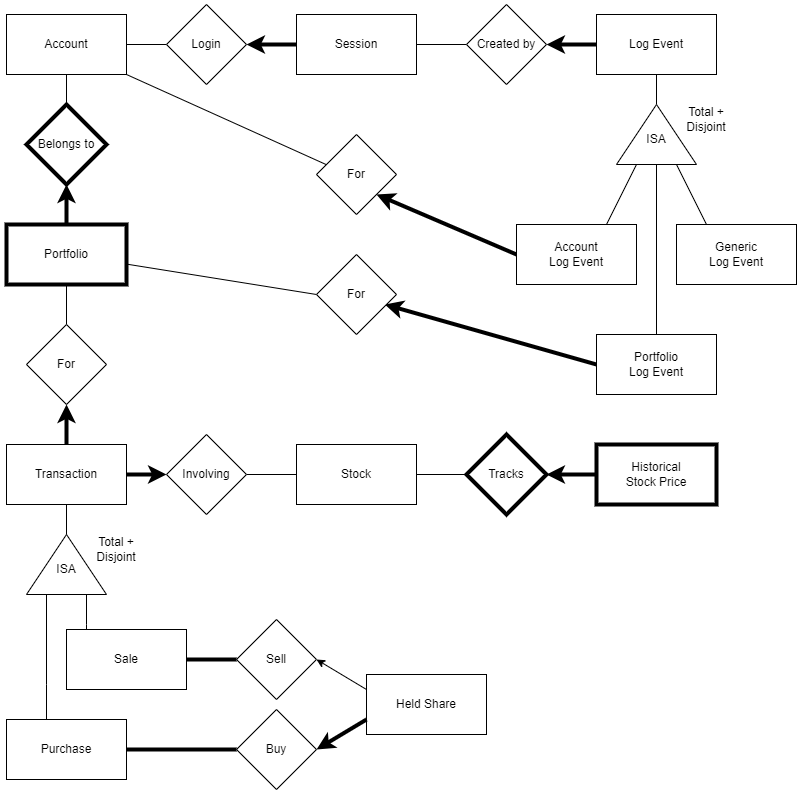

The diagram above was exported from draw.io. Its source (the exported page's mxGraphModel, read from the mxfile embedded in the PNG):
<mxGraphModel dx="1050" dy="534" grid="1" gridSize="10" guides="1" tooltips="1" connect="1" arrows="1" fold="1" page="1" pageScale="1" pageWidth="850" pageHeight="1100" math="0" shadow="0">
  <root>
    <mxCell id="0" />
    <mxCell id="1" parent="0" />
    <mxCell id="HyLNU7g0JUlTL28GnN6d-35" style="edgeStyle=orthogonalEdgeStyle;rounded=0;orthogonalLoop=1;jettySize=auto;html=1;entryX=0.5;entryY=0;entryDx=0;entryDy=0;endArrow=none;endFill=0;" parent="1" edge="1">
      <mxGeometry relative="1" as="geometry">
        <mxPoint x="320" y="635" as="sourcePoint" />
      </mxGeometry>
    </mxCell>
    <mxCell id="xOX9rh254LoriqFC2V0b-10" style="edgeStyle=orthogonalEdgeStyle;rounded=0;orthogonalLoop=1;jettySize=auto;html=1;entryX=0;entryY=0.5;entryDx=0;entryDy=0;endArrow=none;endFill=0;" parent="1" source="xOX9rh254LoriqFC2V0b-1" target="xOX9rh254LoriqFC2V0b-8" edge="1">
      <mxGeometry relative="1" as="geometry" />
    </mxCell>
    <mxCell id="xOX9rh254LoriqFC2V0b-18" style="edgeStyle=orthogonalEdgeStyle;rounded=0;orthogonalLoop=1;jettySize=auto;html=1;entryX=0.5;entryY=0;entryDx=0;entryDy=0;endArrow=none;endFill=0;" parent="1" source="xOX9rh254LoriqFC2V0b-1" target="xOX9rh254LoriqFC2V0b-12" edge="1">
      <mxGeometry relative="1" as="geometry" />
    </mxCell>
    <mxCell id="xOX9rh254LoriqFC2V0b-74" style="rounded=0;orthogonalLoop=1;jettySize=auto;html=1;entryX=0.13;entryY=0.38;entryDx=0;entryDy=0;entryPerimeter=0;endArrow=none;endFill=0;exitX=1;exitY=1;exitDx=0;exitDy=0;" parent="1" source="xOX9rh254LoriqFC2V0b-1" target="xOX9rh254LoriqFC2V0b-71" edge="1">
      <mxGeometry relative="1" as="geometry" />
    </mxCell>
    <mxCell id="xOX9rh254LoriqFC2V0b-1" value="Account" style="rounded=0;whiteSpace=wrap;html=1;" parent="1" vertex="1">
      <mxGeometry x="340" y="230" width="120" height="60" as="geometry" />
    </mxCell>
    <mxCell id="xOX9rh254LoriqFC2V0b-9" style="edgeStyle=orthogonalEdgeStyle;rounded=0;orthogonalLoop=1;jettySize=auto;html=1;entryX=1;entryY=0.5;entryDx=0;entryDy=0;strokeWidth=4;" parent="1" source="xOX9rh254LoriqFC2V0b-2" target="xOX9rh254LoriqFC2V0b-8" edge="1">
      <mxGeometry relative="1" as="geometry" />
    </mxCell>
    <mxCell id="xOX9rh254LoriqFC2V0b-70" style="edgeStyle=orthogonalEdgeStyle;rounded=0;orthogonalLoop=1;jettySize=auto;html=1;entryX=0;entryY=0.5;entryDx=0;entryDy=0;endArrow=none;endFill=0;" parent="1" source="xOX9rh254LoriqFC2V0b-2" target="xOX9rh254LoriqFC2V0b-68" edge="1">
      <mxGeometry relative="1" as="geometry" />
    </mxCell>
    <mxCell id="xOX9rh254LoriqFC2V0b-2" value="Session" style="rounded=0;whiteSpace=wrap;html=1;strokeWidth=1;" parent="1" vertex="1">
      <mxGeometry x="630" y="230" width="120" height="60" as="geometry" />
    </mxCell>
    <mxCell id="xOX9rh254LoriqFC2V0b-13" style="edgeStyle=orthogonalEdgeStyle;rounded=0;orthogonalLoop=1;jettySize=auto;html=1;entryX=0.5;entryY=1;entryDx=0;entryDy=0;strokeWidth=4;" parent="1" source="xOX9rh254LoriqFC2V0b-3" target="xOX9rh254LoriqFC2V0b-12" edge="1">
      <mxGeometry relative="1" as="geometry" />
    </mxCell>
    <mxCell id="xOX9rh254LoriqFC2V0b-27" style="edgeStyle=orthogonalEdgeStyle;rounded=0;orthogonalLoop=1;jettySize=auto;html=1;entryX=0.5;entryY=0;entryDx=0;entryDy=0;endArrow=none;endFill=0;" parent="1" source="xOX9rh254LoriqFC2V0b-3" target="xOX9rh254LoriqFC2V0b-23" edge="1">
      <mxGeometry relative="1" as="geometry" />
    </mxCell>
    <mxCell id="xOX9rh254LoriqFC2V0b-77" style="rounded=0;orthogonalLoop=1;jettySize=auto;html=1;entryX=0;entryY=0.5;entryDx=0;entryDy=0;endArrow=none;endFill=0;" parent="1" source="xOX9rh254LoriqFC2V0b-3" target="xOX9rh254LoriqFC2V0b-72" edge="1">
      <mxGeometry relative="1" as="geometry" />
    </mxCell>
    <mxCell id="xOX9rh254LoriqFC2V0b-3" value="Portfolio" style="rounded=0;whiteSpace=wrap;html=1;strokeWidth=4;" parent="1" vertex="1">
      <mxGeometry x="340" y="440" width="120" height="60" as="geometry" />
    </mxCell>
    <mxCell id="xOX9rh254LoriqFC2V0b-63" style="edgeStyle=orthogonalEdgeStyle;rounded=0;orthogonalLoop=1;jettySize=auto;html=1;entryX=1;entryY=0.5;entryDx=0;entryDy=0;endArrow=none;endFill=0;" parent="1" source="xOX9rh254LoriqFC2V0b-4" target="xOX9rh254LoriqFC2V0b-56" edge="1">
      <mxGeometry relative="1" as="geometry" />
    </mxCell>
    <mxCell id="xOX9rh254LoriqFC2V0b-69" style="edgeStyle=orthogonalEdgeStyle;rounded=0;orthogonalLoop=1;jettySize=auto;html=1;entryX=1;entryY=0.5;entryDx=0;entryDy=0;strokeWidth=4;" parent="1" source="xOX9rh254LoriqFC2V0b-4" target="xOX9rh254LoriqFC2V0b-68" edge="1">
      <mxGeometry relative="1" as="geometry">
        <mxPoint x="870" y="260" as="targetPoint" />
      </mxGeometry>
    </mxCell>
    <mxCell id="xOX9rh254LoriqFC2V0b-4" value="Log Event" style="rounded=0;whiteSpace=wrap;html=1;" parent="1" vertex="1">
      <mxGeometry x="930" y="230" width="120" height="60" as="geometry" />
    </mxCell>
    <mxCell id="xOX9rh254LoriqFC2V0b-30" style="edgeStyle=orthogonalEdgeStyle;rounded=0;orthogonalLoop=1;jettySize=auto;html=1;entryX=0;entryY=0.5;entryDx=0;entryDy=0;endArrow=none;endFill=0;" parent="1" source="xOX9rh254LoriqFC2V0b-5" target="xOX9rh254LoriqFC2V0b-29" edge="1">
      <mxGeometry relative="1" as="geometry" />
    </mxCell>
    <mxCell id="xOX9rh254LoriqFC2V0b-33" style="edgeStyle=orthogonalEdgeStyle;rounded=0;orthogonalLoop=1;jettySize=auto;html=1;entryX=1;entryY=0.5;entryDx=0;entryDy=0;endArrow=none;endFill=0;" parent="1" source="xOX9rh254LoriqFC2V0b-5" target="xOX9rh254LoriqFC2V0b-24" edge="1">
      <mxGeometry relative="1" as="geometry" />
    </mxCell>
    <mxCell id="xOX9rh254LoriqFC2V0b-5" value="Stock" style="rounded=0;whiteSpace=wrap;html=1;" parent="1" vertex="1">
      <mxGeometry x="630" y="660" width="120" height="60" as="geometry" />
    </mxCell>
    <mxCell id="xOX9rh254LoriqFC2V0b-31" style="edgeStyle=orthogonalEdgeStyle;rounded=0;orthogonalLoop=1;jettySize=auto;html=1;entryX=1;entryY=0.5;entryDx=0;entryDy=0;strokeWidth=4;exitX=0;exitY=0.5;exitDx=0;exitDy=0;" parent="1" source="xOX9rh254LoriqFC2V0b-6" target="xOX9rh254LoriqFC2V0b-29" edge="1">
      <mxGeometry relative="1" as="geometry" />
    </mxCell>
    <mxCell id="xOX9rh254LoriqFC2V0b-6" value="Historical&lt;br&gt;Stock Price" style="rounded=0;whiteSpace=wrap;html=1;strokeWidth=4;" parent="1" vertex="1">
      <mxGeometry x="930" y="660" width="120" height="60" as="geometry" />
    </mxCell>
    <mxCell id="xOX9rh254LoriqFC2V0b-7" value="Held Share" style="rounded=0;whiteSpace=wrap;html=1;" parent="1" vertex="1">
      <mxGeometry x="700" y="890" width="120" height="60" as="geometry" />
    </mxCell>
    <mxCell id="xOX9rh254LoriqFC2V0b-8" value="Login" style="rhombus;whiteSpace=wrap;html=1;strokeWidth=1;" parent="1" vertex="1">
      <mxGeometry x="500" y="220" width="80" height="80" as="geometry" />
    </mxCell>
    <mxCell id="xOX9rh254LoriqFC2V0b-12" value="Belongs to" style="rhombus;whiteSpace=wrap;html=1;strokeWidth=4;" parent="1" vertex="1">
      <mxGeometry x="360" y="320" width="80" height="80" as="geometry" />
    </mxCell>
    <mxCell id="xOX9rh254LoriqFC2V0b-26" style="edgeStyle=orthogonalEdgeStyle;rounded=0;orthogonalLoop=1;jettySize=auto;html=1;entryX=0.5;entryY=1;entryDx=0;entryDy=0;strokeWidth=4;" parent="1" source="xOX9rh254LoriqFC2V0b-22" target="xOX9rh254LoriqFC2V0b-23" edge="1">
      <mxGeometry relative="1" as="geometry" />
    </mxCell>
    <mxCell id="xOX9rh254LoriqFC2V0b-32" style="edgeStyle=orthogonalEdgeStyle;rounded=0;orthogonalLoop=1;jettySize=auto;html=1;entryX=0;entryY=0.5;entryDx=0;entryDy=0;endSize=6;strokeWidth=4;" parent="1" source="xOX9rh254LoriqFC2V0b-22" target="xOX9rh254LoriqFC2V0b-24" edge="1">
      <mxGeometry relative="1" as="geometry" />
    </mxCell>
    <mxCell id="xOX9rh254LoriqFC2V0b-22" value="Transaction" style="rounded=0;whiteSpace=wrap;html=1;" parent="1" vertex="1">
      <mxGeometry x="340" y="660" width="120" height="60" as="geometry" />
    </mxCell>
    <mxCell id="xOX9rh254LoriqFC2V0b-23" value="For" style="rhombus;whiteSpace=wrap;html=1;" parent="1" vertex="1">
      <mxGeometry x="360" y="540" width="80" height="80" as="geometry" />
    </mxCell>
    <mxCell id="xOX9rh254LoriqFC2V0b-24" value="Involving" style="rhombus;whiteSpace=wrap;html=1;" parent="1" vertex="1">
      <mxGeometry x="500" y="650" width="80" height="80" as="geometry" />
    </mxCell>
    <mxCell id="xOX9rh254LoriqFC2V0b-29" value="Tracks" style="rhombus;whiteSpace=wrap;html=1;strokeWidth=4;" parent="1" vertex="1">
      <mxGeometry x="800" y="650" width="80" height="80" as="geometry" />
    </mxCell>
    <mxCell id="xOX9rh254LoriqFC2V0b-37" value="Buy" style="rhombus;whiteSpace=wrap;html=1;" parent="1" vertex="1">
      <mxGeometry x="570" y="925" width="80" height="80" as="geometry" />
    </mxCell>
    <mxCell id="xOX9rh254LoriqFC2V0b-38" value="Sell" style="rhombus;whiteSpace=wrap;html=1;" parent="1" vertex="1">
      <mxGeometry x="570" y="835" width="80" height="80" as="geometry" />
    </mxCell>
    <mxCell id="xOX9rh254LoriqFC2V0b-43" value="" style="group" parent="1" vertex="1" connectable="0">
      <mxGeometry x="360" y="750" width="120" height="60" as="geometry" />
    </mxCell>
    <mxCell id="xOX9rh254LoriqFC2V0b-41" value="" style="triangle;whiteSpace=wrap;html=1;rotation=-90;" parent="xOX9rh254LoriqFC2V0b-43" vertex="1">
      <mxGeometry x="10" y="-10" width="60" height="80" as="geometry" />
    </mxCell>
    <mxCell id="xOX9rh254LoriqFC2V0b-42" value="ISA" style="text;html=1;strokeColor=none;fillColor=none;align=center;verticalAlign=middle;whiteSpace=wrap;rounded=0;" parent="xOX9rh254LoriqFC2V0b-43" vertex="1">
      <mxGeometry x="10" y="20" width="60" height="30" as="geometry" />
    </mxCell>
    <mxCell id="xOX9rh254LoriqFC2V0b-44" value="Total +&lt;br&gt;Disjoint" style="text;html=1;strokeColor=none;fillColor=none;align=center;verticalAlign=middle;whiteSpace=wrap;rounded=0;" parent="xOX9rh254LoriqFC2V0b-43" vertex="1">
      <mxGeometry x="60" width="60" height="30" as="geometry" />
    </mxCell>
    <mxCell id="xOX9rh254LoriqFC2V0b-47" style="edgeStyle=orthogonalEdgeStyle;rounded=0;orthogonalLoop=1;jettySize=auto;html=1;entryX=0;entryY=0.25;entryDx=0;entryDy=0;endArrow=none;endFill=0;" parent="1" source="xOX9rh254LoriqFC2V0b-45" target="xOX9rh254LoriqFC2V0b-41" edge="1">
      <mxGeometry relative="1" as="geometry">
        <Array as="points">
          <mxPoint x="380" y="900" />
          <mxPoint x="380" y="900" />
        </Array>
      </mxGeometry>
    </mxCell>
    <mxCell id="xOX9rh254LoriqFC2V0b-52" style="edgeStyle=orthogonalEdgeStyle;rounded=0;orthogonalLoop=1;jettySize=auto;html=1;entryX=0;entryY=0.5;entryDx=0;entryDy=0;endArrow=none;endFill=0;strokeWidth=4;" parent="1" source="xOX9rh254LoriqFC2V0b-45" target="xOX9rh254LoriqFC2V0b-37" edge="1">
      <mxGeometry relative="1" as="geometry" />
    </mxCell>
    <mxCell id="xOX9rh254LoriqFC2V0b-45" value="Purchase" style="rounded=0;whiteSpace=wrap;html=1;" parent="1" vertex="1">
      <mxGeometry x="340" y="935" width="120" height="60" as="geometry" />
    </mxCell>
    <mxCell id="xOX9rh254LoriqFC2V0b-48" style="edgeStyle=orthogonalEdgeStyle;rounded=0;orthogonalLoop=1;jettySize=auto;html=1;entryX=0;entryY=0.75;entryDx=0;entryDy=0;endArrow=none;endFill=0;" parent="1" source="xOX9rh254LoriqFC2V0b-46" target="xOX9rh254LoriqFC2V0b-41" edge="1">
      <mxGeometry relative="1" as="geometry">
        <Array as="points">
          <mxPoint x="420" y="840" />
          <mxPoint x="420" y="840" />
        </Array>
      </mxGeometry>
    </mxCell>
    <mxCell id="xOX9rh254LoriqFC2V0b-51" style="edgeStyle=orthogonalEdgeStyle;rounded=0;orthogonalLoop=1;jettySize=auto;html=1;entryX=0;entryY=0.5;entryDx=0;entryDy=0;endArrow=none;endFill=0;strokeWidth=4;" parent="1" source="xOX9rh254LoriqFC2V0b-46" target="xOX9rh254LoriqFC2V0b-38" edge="1">
      <mxGeometry relative="1" as="geometry" />
    </mxCell>
    <mxCell id="xOX9rh254LoriqFC2V0b-46" value="Sale" style="rounded=0;whiteSpace=wrap;html=1;" parent="1" vertex="1">
      <mxGeometry x="400" y="845" width="120" height="60" as="geometry" />
    </mxCell>
    <mxCell id="xOX9rh254LoriqFC2V0b-50" style="edgeStyle=orthogonalEdgeStyle;rounded=0;orthogonalLoop=1;jettySize=auto;html=1;entryX=0.5;entryY=1;entryDx=0;entryDy=0;endArrow=none;endFill=0;" parent="1" source="xOX9rh254LoriqFC2V0b-41" target="xOX9rh254LoriqFC2V0b-22" edge="1">
      <mxGeometry relative="1" as="geometry" />
    </mxCell>
    <mxCell id="xOX9rh254LoriqFC2V0b-53" value="" style="endArrow=classic;html=1;rounded=0;exitX=0;exitY=0.25;exitDx=0;exitDy=0;entryX=1;entryY=0.5;entryDx=0;entryDy=0;" parent="1" source="xOX9rh254LoriqFC2V0b-7" target="xOX9rh254LoriqFC2V0b-38" edge="1">
      <mxGeometry width="50" height="50" relative="1" as="geometry">
        <mxPoint x="630" y="910" as="sourcePoint" />
        <mxPoint x="680" y="860" as="targetPoint" />
      </mxGeometry>
    </mxCell>
    <mxCell id="xOX9rh254LoriqFC2V0b-54" value="" style="endArrow=classic;html=1;rounded=0;exitX=0;exitY=0.75;exitDx=0;exitDy=0;entryX=1;entryY=0.5;entryDx=0;entryDy=0;strokeWidth=4;" parent="1" source="xOX9rh254LoriqFC2V0b-7" target="xOX9rh254LoriqFC2V0b-37" edge="1">
      <mxGeometry width="50" height="50" relative="1" as="geometry">
        <mxPoint x="710" y="915" as="sourcePoint" />
        <mxPoint x="660" y="885" as="targetPoint" />
      </mxGeometry>
    </mxCell>
    <mxCell id="xOX9rh254LoriqFC2V0b-55" value="" style="group" parent="1" vertex="1" connectable="0">
      <mxGeometry x="950" y="320" width="120" height="60" as="geometry" />
    </mxCell>
    <mxCell id="xOX9rh254LoriqFC2V0b-56" value="" style="triangle;whiteSpace=wrap;html=1;rotation=-90;" parent="xOX9rh254LoriqFC2V0b-55" vertex="1">
      <mxGeometry x="10" y="-10" width="60" height="80" as="geometry" />
    </mxCell>
    <mxCell id="xOX9rh254LoriqFC2V0b-57" value="ISA" style="text;html=1;strokeColor=none;fillColor=none;align=center;verticalAlign=middle;whiteSpace=wrap;rounded=0;" parent="xOX9rh254LoriqFC2V0b-55" vertex="1">
      <mxGeometry x="10" y="20" width="60" height="30" as="geometry" />
    </mxCell>
    <mxCell id="xOX9rh254LoriqFC2V0b-58" value="Total +&lt;br&gt;Disjoint" style="text;html=1;strokeColor=none;fillColor=none;align=center;verticalAlign=middle;whiteSpace=wrap;rounded=0;" parent="xOX9rh254LoriqFC2V0b-55" vertex="1">
      <mxGeometry x="60" width="60" height="30" as="geometry" />
    </mxCell>
    <mxCell id="xOX9rh254LoriqFC2V0b-66" style="rounded=0;orthogonalLoop=1;jettySize=auto;html=1;entryX=0;entryY=0.25;entryDx=0;entryDy=0;endArrow=none;endFill=0;exitX=0.75;exitY=0;exitDx=0;exitDy=0;" parent="1" source="xOX9rh254LoriqFC2V0b-61" target="xOX9rh254LoriqFC2V0b-56" edge="1">
      <mxGeometry relative="1" as="geometry" />
    </mxCell>
    <mxCell id="xOX9rh254LoriqFC2V0b-73" style="rounded=0;orthogonalLoop=1;jettySize=auto;html=1;entryX=1;entryY=1;entryDx=0;entryDy=0;strokeWidth=4;exitX=0;exitY=0.5;exitDx=0;exitDy=0;" parent="1" source="xOX9rh254LoriqFC2V0b-61" target="xOX9rh254LoriqFC2V0b-71" edge="1">
      <mxGeometry relative="1" as="geometry" />
    </mxCell>
    <mxCell id="xOX9rh254LoriqFC2V0b-61" value="Account&lt;br&gt;Log Event" style="rounded=0;whiteSpace=wrap;html=1;" parent="1" vertex="1">
      <mxGeometry x="850" y="440" width="120" height="60" as="geometry" />
    </mxCell>
    <mxCell id="xOX9rh254LoriqFC2V0b-65" style="edgeStyle=orthogonalEdgeStyle;rounded=0;orthogonalLoop=1;jettySize=auto;html=1;entryX=0;entryY=0.5;entryDx=0;entryDy=0;endArrow=none;endFill=0;" parent="1" source="xOX9rh254LoriqFC2V0b-62" target="xOX9rh254LoriqFC2V0b-56" edge="1">
      <mxGeometry relative="1" as="geometry" />
    </mxCell>
    <mxCell id="xOX9rh254LoriqFC2V0b-76" style="rounded=0;orthogonalLoop=1;jettySize=auto;html=1;entryX=0.854;entryY=0.625;entryDx=0;entryDy=0;strokeWidth=4;exitX=0;exitY=0.5;exitDx=0;exitDy=0;entryPerimeter=0;" parent="1" source="xOX9rh254LoriqFC2V0b-62" target="xOX9rh254LoriqFC2V0b-72" edge="1">
      <mxGeometry relative="1" as="geometry" />
    </mxCell>
    <mxCell id="xOX9rh254LoriqFC2V0b-62" value="Portfolio&lt;br&gt;Log Event" style="rounded=0;whiteSpace=wrap;html=1;" parent="1" vertex="1">
      <mxGeometry x="930" y="550" width="120" height="60" as="geometry" />
    </mxCell>
    <mxCell id="xOX9rh254LoriqFC2V0b-67" style="rounded=0;orthogonalLoop=1;jettySize=auto;html=1;entryX=0;entryY=0.75;entryDx=0;entryDy=0;endArrow=none;endFill=0;exitX=0.25;exitY=0;exitDx=0;exitDy=0;" parent="1" source="xOX9rh254LoriqFC2V0b-64" target="xOX9rh254LoriqFC2V0b-56" edge="1">
      <mxGeometry relative="1" as="geometry" />
    </mxCell>
    <mxCell id="xOX9rh254LoriqFC2V0b-64" value="Generic&lt;br&gt;Log Event" style="rounded=0;whiteSpace=wrap;html=1;" parent="1" vertex="1">
      <mxGeometry x="1010" y="440" width="120" height="60" as="geometry" />
    </mxCell>
    <mxCell id="xOX9rh254LoriqFC2V0b-68" value="Created by" style="rhombus;whiteSpace=wrap;html=1;" parent="1" vertex="1">
      <mxGeometry x="800" y="220" width="80" height="80" as="geometry" />
    </mxCell>
    <mxCell id="xOX9rh254LoriqFC2V0b-71" value="For" style="rhombus;whiteSpace=wrap;html=1;" parent="1" vertex="1">
      <mxGeometry x="650" y="350" width="80" height="80" as="geometry" />
    </mxCell>
    <mxCell id="xOX9rh254LoriqFC2V0b-72" value="For" style="rhombus;whiteSpace=wrap;html=1;" parent="1" vertex="1">
      <mxGeometry x="650" y="470" width="80" height="80" as="geometry" />
    </mxCell>
  </root>
</mxGraphModel>